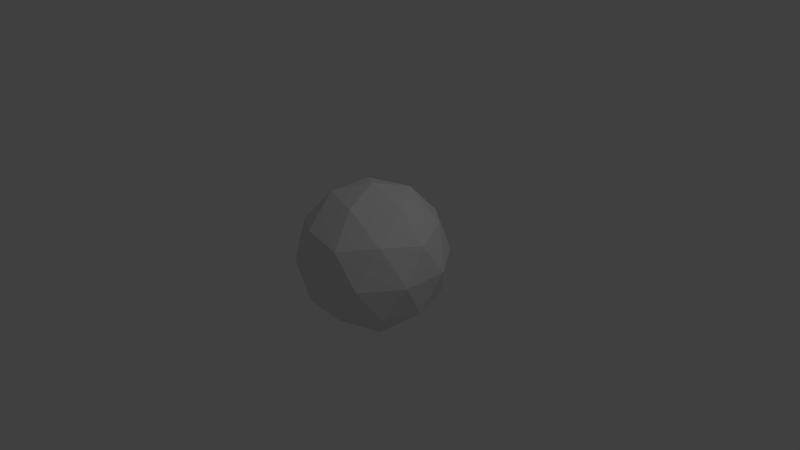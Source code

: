 # Source: asteroid.blend  (saved by Blender 2.73.0; exported with 4.5.12 LTS)
import bpy
from mathutils import Matrix  # noqa: F401  (used for matrix-valued properties, if any)

bpy.ops.wm.read_factory_settings(use_empty=True)
scene = bpy.context.scene
scene.name = 'Scene'

# ---- collections
col_collection_1 = bpy.data.collections.new('Collection 1'); scene.collection.children.link(col_collection_1)

# ---- world
world_world = bpy.data.worlds.new('World'); scene.world = world_world
world_world.color = (0.05088, 0.05088, 0.05088)
world_world.use_sun_shadow = False
world_world.sun_shadow_jitter_overblur = 0.0
world_world.cycles.sampling_method = 'MANUAL'
world_world.cycles.sample_map_resolution = 256

# ---- cameras
cam_camera = bpy.data.cameras.new('Camera')
cam_camera.clip_end = 100.0
cam_camera.lens = 35.0
cam_camera.sensor_width = 32.0
cam_camera.sensor_height = 18.0
cam_camera.ortho_scale = 7.314
cam_camera.dof.focus_distance = 0.0
cam_camera.dof.aperture_fstop = 128.0

# ---- lights
light_lamp = bpy.data.lights.new('Lamp', 'POINT')
light_lamp.transmission_factor = 0.0
light_lamp.cutoff_distance = 30.0
light_lamp.energy = 100.0
light_lamp.shadow_buffer_clip_start = 1.001
light_lamp.shadow_soft_size = 0.1
light_lamp.shadow_maximum_resolution = 0.006
light_lamp.use_absolute_resolution = True
light_lamp.cycles.use_multiple_importance_sampling = False

# ---- meshes
me_icosphere = bpy.data.meshes.new('Icosphere')
me_icosphere.from_pydata([(0.0, 0.0, -1.0), (0.7236, -0.5257, -0.4472), (-0.2764, -0.8506, -0.4472), (-0.8944, 0.0, -0.4472), (-0.2764, 0.8506, -0.4472), (0.7236, 0.5257, -0.4472), (0.2764, -0.8506, 0.4472), (-0.7236, -0.5257, 0.4472), (-0.7236, 0.5257, 0.4472), (0.2764, 0.8506, 0.4472), (0.8944, 0.0, 0.4472), (0.0, 0.0, 1.0), (-0.1625, -0.5, -0.8507), (0.4253, -0.309, -0.8507), (0.2629, -0.809, -0.5257), (0.8506, 0.0, -0.5257), (0.4253, 0.309, -0.8507), (-0.5257, 0.0, -0.8507), (-0.6882, -0.5, -0.5257), (-0.1625, 0.5, -0.8507), (-0.6882, 0.5, -0.5257), (0.2629, 0.809, -0.5257), (0.9511, -0.309, 0.0), (0.9511, 0.309, 0.0), (0.0, -1.0, 0.0), (0.5878, -0.809, 0.0), (-0.9511, -0.309, 0.0), (-0.5878, -0.809, 0.0), (-0.5878, 0.809, 0.0), (-0.9511, 0.309, 0.0), (0.5878, 0.809, 0.0), (0.0, 1.0, 0.0), (0.6882, -0.5, 0.5257), (-0.2629, -0.809, 0.5257), (-0.8506, 0.0, 0.5257), (-0.2629, 0.809, 0.5257), (0.6882, 0.5, 0.5257), (0.1625, -0.5, 0.8507), (0.5257, 0.0, 0.8507), (-0.4253, -0.309, 0.8507), (-0.4253, 0.309, 0.8507), (0.1625, 0.5, 0.8507)], [], [(0, 13, 12), (1, 13, 15), (0, 12, 17), (0, 17, 19), (0, 19, 16), (1, 15, 22), (2, 14, 24), (3, 18, 26), (4, 20, 28), (5, 21, 30), (1, 22, 25), (2, 24, 27), (3, 26, 29), (4, 28, 31), (5, 30, 23), (6, 32, 37), (7, 33, 39), (8, 34, 40), (9, 35, 41), (10, 36, 38), (38, 41, 11), (38, 36, 41), (36, 9, 41), (41, 40, 11), (41, 35, 40), (35, 8, 40), (40, 39, 11), (40, 34, 39), (34, 7, 39), (39, 37, 11), (39, 33, 37), (33, 6, 37), (37, 38, 11), (37, 32, 38), (32, 10, 38), (23, 36, 10), (23, 30, 36), (30, 9, 36), (31, 35, 9), (31, 28, 35), (28, 8, 35), (29, 34, 8), (29, 26, 34), (26, 7, 34), (27, 33, 7), (27, 24, 33), (24, 6, 33), (25, 32, 6), (25, 22, 32), (22, 10, 32), (30, 31, 9), (30, 21, 31), (21, 4, 31), (28, 29, 8), (28, 20, 29), (20, 3, 29), (26, 27, 7), (26, 18, 27), (18, 2, 27), (24, 25, 6), (24, 14, 25), (14, 1, 25), (22, 23, 10), (22, 15, 23), (15, 5, 23), (16, 21, 5), (16, 19, 21), (19, 4, 21), (19, 20, 4), (19, 17, 20), (17, 3, 20), (17, 18, 3), (17, 12, 18), (12, 2, 18), (15, 16, 5), (15, 13, 16), (13, 0, 16), (12, 14, 2), (12, 13, 14), (13, 1, 14)])
_uv = me_icosphere.uv_layers.new(name='UVMap')
_uv.uv.foreach_set('vector', [0.9953, 0.1471, 1.361, 0.04008, 1.158, 0.2086, 0.4532, 0.2086, 0.3613, 0.04008, 0.6044, 0.1982, 0.9953, 0.1471, 1.158, 0.2086, 1.039, 0.3146, 0.9953, 0.1471, 1.039, 0.3146, 0.9166, 0.2955, 0.9953, 0.1471, 0.9166, 0.2955, 0.7972, 0.1626, 0.4532, 0.2086, 0.6044, 0.1982, 0.5192, 0.3543, 0.2289, 0.35, 0.3158, 0.2382, 0.3101, 0.438, 0.0588, 0.487, 0.1384, 0.406, 0.1256, 0.6044, 0.8824, 0.4603, 0.9709, 0.469, 0.9092, 0.6285, 0.7096, 0.2995, 0.8058, 0.3622, 0.7197, 0.4747, 0.4532, 0.2086, 0.5192, 0.3543, 0.4092, 0.3715, 0.2289, 0.35, 0.3101, 0.438, 0.2197, 0.5253, 0.0588, 0.487, 0.1256, 0.6044, 0.01923, 0.6457, 0.8824, 0.4603, 0.9092, 0.6285, 0.8101, 0.562, 0.7096, 0.2995, 0.7197, 0.4747, 0.6256, 0.3956, 0.3824, 0.5397, 0.4709, 0.531, 0.4166, 0.7045, 0.2096, 0.7005, 0.3058, 0.6378, 0.2972, 0.8374, 0.9532, 0.7914, 1.104, 0.8018, 0.8613, 0.9599, 0.7289, 0.65, 0.8158, 0.7618, 0.6585, 0.7914, 0.5588, 0.513, 0.6384, 0.594, 0.5393, 0.6854, 0.5393, 0.6854, 0.6585, 0.7914, 0.4953, 0.8529, 0.5393, 0.6854, 0.6384, 0.594, 0.6585, 0.7914, 0.6384, 0.594, 0.7289, 0.65, 0.6585, 0.7914, 0.6585, 0.7914, 0.8613, 0.9599, 0.4953, 0.8529, 0.6585, 0.7914, 0.8158, 0.7618, 0.8613, 0.9599, 0.8158, 0.7618, 0.9532, 0.7914, 0.8613, 0.9599, 0.8613, 0.9599, 1.297, 0.8374, 0.4953, 0.8529, 0.8613, 0.9599, 1.104, 0.8018, 1.297, 0.8374, 0.1044, 0.8018, 0.2096, 0.7005, 0.2972, 0.8374, 0.2972, 0.8374, 0.4166, 0.7045, 0.4953, 0.8529, 0.2972, 0.8374, 0.3058, 0.6378, 0.4166, 0.7045, 0.3058, 0.6378, 0.3824, 0.5397, 0.4166, 0.7045, 0.4166, 0.7045, 0.5393, 0.6854, 0.4953, 0.8529, 0.4166, 0.7045, 0.4709, 0.531, 0.5393, 0.6854, 0.4709, 0.531, 0.5588, 0.513, 0.5393, 0.6854, 0.6256, 0.3956, 0.6384, 0.594, 0.5588, 0.513, 0.6256, 0.3956, 0.7197, 0.4747, 0.6384, 0.594, 0.7197, 0.4747, 0.7289, 0.65, 0.6384, 0.594, 0.8101, 0.562, 0.8158, 0.7618, 0.7289, 0.65, 0.8101, 0.562, 0.9092, 0.6285, 0.8158, 0.7618, 0.9092, 0.6285, 0.9532, 0.7914, 0.8158, 0.7618, 1.019, 0.6457, 1.104, 0.8018, 0.9532, 0.7914, 0.01923, 0.6457, 0.1256, 0.6044, 0.1044, 0.8018, 0.1256, 0.6044, 0.2096, 0.7005, 0.1044, 0.8018, 0.2197, 0.5253, 0.3058, 0.6378, 0.2096, 0.7005, 0.2197, 0.5253, 0.3101, 0.438, 0.3058, 0.6378, 0.3101, 0.438, 0.3824, 0.5397, 0.3058, 0.6378, 0.4092, 0.3715, 0.4709, 0.531, 0.3824, 0.5397, 0.4092, 0.3715, 0.5192, 0.3543, 0.4709, 0.531, 0.5192, 0.3543, 0.5588, 0.513, 0.4709, 0.531, 0.7197, 0.4747, 0.8101, 0.562, 0.7289, 0.65, 0.7197, 0.4747, 0.8058, 0.3622, 0.8101, 0.562, 0.8058, 0.3622, 0.8824, 0.4603, 0.8101, 0.562, 0.9092, 0.6285, 1.019, 0.6457, 0.9532, 0.7914, 0.9092, 0.6285, 0.9709, 0.469, 1.019, 0.6457, 0.9709, 0.469, 1.059, 0.487, 1.019, 0.6457, 0.1256, 0.6044, 0.2197, 0.5253, 0.2096, 0.7005, 0.1256, 0.6044, 0.1384, 0.406, 0.2197, 0.5253, 0.1384, 0.406, 0.2289, 0.35, 0.2197, 0.5253, 0.3101, 0.438, 0.4092, 0.3715, 0.3824, 0.5397, 0.3101, 0.438, 0.3158, 0.2382, 0.4092, 0.3715, 0.3158, 0.2382, 0.4532, 0.2086, 0.4092, 0.3715, 0.5192, 0.3543, 0.6256, 0.3956, 0.5588, 0.513, 0.5192, 0.3543, 0.6044, 0.1982, 0.6256, 0.3956, 0.6044, 0.1982, 0.7096, 0.2995, 0.6256, 0.3956, 0.7972, 0.1626, 0.8058, 0.3622, 0.7096, 0.2995, 0.7972, 0.1626, 0.9166, 0.2955, 0.8058, 0.3622, 0.9166, 0.2955, 0.8824, 0.4603, 0.8058, 0.3622, 0.9166, 0.2955, 0.9709, 0.469, 0.8824, 0.4603, 0.9166, 0.2955, 1.039, 0.3146, 0.9709, 0.469, 1.039, 0.3146, 1.059, 0.487, 0.9709, 0.469, 0.03933, 0.3146, 0.1384, 0.406, 0.0588, 0.487, 0.03933, 0.3146, 0.1585, 0.2086, 0.1384, 0.406, 0.1585, 0.2086, 0.2289, 0.35, 0.1384, 0.406, 0.6044, 0.1982, 0.7972, 0.1626, 0.7096, 0.2995, 0.6044, 0.1982, 0.3613, 0.04008, 0.7972, 0.1626, 1.361, 0.04008, 0.9953, 0.1471, 0.7972, 0.1626, 0.1585, 0.2086, 0.3158, 0.2382, 0.2289, 0.35, 0.1585, 0.2086, 0.3613, 0.04008, 0.3158, 0.2382, 0.3613, 0.04008, 0.4532, 0.2086, 0.3158, 0.2382])
me_icosphere.use_remesh_preserve_volume = False
me_icosphere.use_remesh_preserve_attributes = False
me_icosphere.use_mirror_vertex_groups = False
me_icosphere.update()

# ---- objects
ob_icosphere = bpy.data.objects.new('Icosphere', me_icosphere)
ob_lamp = bpy.data.objects.new('Lamp', light_lamp)
ob_camera = bpy.data.objects.new('Camera', cam_camera)

# ---- transforms, parenting, visibility, modifiers, constraints
ob_icosphere.location = (0.0, 0.0, 0.0)
ob_icosphere.lineart.crease_threshold = 0.0
ob_lamp.location = (4.076, 1.005, 5.904)
ob_lamp.rotation_euler = (0.6503, 0.05522, 1.866)
ob_lamp.lock_rotations_4d = False
ob_lamp.empty_display_type = 'ARROWS'
ob_lamp.color = (0.0, 0.0, 0.0, 0.0)
ob_lamp.lineart.crease_threshold = 0.0
ob_camera.location = (7.481, -6.508, 5.344)
ob_camera.rotation_euler = (1.109, 0.01082, 0.8149)
ob_camera.lock_rotations_4d = False
ob_camera.empty_display_type = 'ARROWS'
ob_camera.color = (0.0, 0.0, 0.0, 0.0)
ob_camera.display_type = 'WIRE'
ob_camera.lineart.crease_threshold = 0.0

# ---- collection membership
col_collection_1.objects.link(ob_icosphere)
col_collection_1.objects.link(ob_lamp)
col_collection_1.objects.link(ob_camera)

# ---- scene / render settings (as saved in the file)
scene.camera = ob_camera
scene.frame_start = 1; scene.frame_end = 250; scene.frame_set(1)
scene.render.engine = 'BLENDER_EEVEE_NEXT'
scene.render.resolution_percentage = 50
scene.render.dither_intensity = 0.0
scene.cycles.use_denoising = False
scene.cycles.samples = 10
scene.cycles.sampling_pattern = 'TABULATED_SOBOL'
scene.cycles.light_sampling_threshold = 0.0
scene.cycles.use_adaptive_sampling = False
scene.cycles.use_light_tree = False
scene.cycles.blur_glossy = 0.0
scene.cycles.pixel_filter_type = 'GAUSSIAN'
scene.cycles.sample_clamp_indirect = 0.0
scene.view_settings.view_transform = 'Standard'
bpy.context.view_layer.update()
